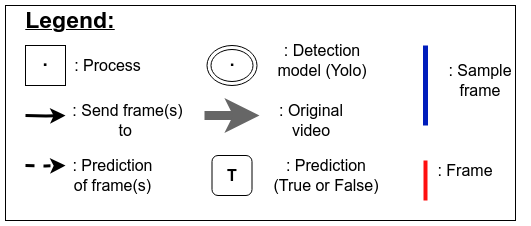

The diagram above was exported from draw.io. Its source (the exported page's mxGraphModel, read from the mxfile embedded in the PNG):
<mxGraphModel dx="1434" dy="843" grid="1" gridSize="10" guides="1" tooltips="1" connect="1" arrows="1" fold="1" page="1" pageScale="1" pageWidth="827" pageHeight="1169" math="0" shadow="0">
  <root>
    <mxCell id="0" />
    <mxCell id="1" parent="0" />
    <mxCell id="Ag4BqUf-1m9d60qoBk3m-2" value="" style="endArrow=none;html=1;rounded=0;fillColor=#0050ef;strokeColor=#001DBC;strokeWidth=5;" parent="1" edge="1">
      <mxGeometry width="50" height="50" relative="1" as="geometry">
        <mxPoint x="480" y="160" as="sourcePoint" />
        <mxPoint x="480" y="80" as="targetPoint" />
      </mxGeometry>
    </mxCell>
    <mxCell id="Ag4BqUf-1m9d60qoBk3m-9" value="&lt;span class=&quot;nowrap&quot;&gt;&lt;font style=&quot;font-size: 24px;&quot;&gt;·&lt;/font&gt;&lt;/span&gt;" style="ellipse;shape=doubleEllipse;whiteSpace=wrap;html=1;fontColor=#000000;labelBackgroundColor=none;fillColor=none;strokeColor=#000000;" parent="1" vertex="1">
      <mxGeometry x="261.5" y="80" width="50" height="40" as="geometry" />
    </mxCell>
    <mxCell id="Ag4BqUf-1m9d60qoBk3m-27" value="&lt;b&gt;&lt;font style=&quot;font-size: 16px;&quot;&gt;T&lt;/font&gt;&lt;/b&gt;" style="rounded=1;whiteSpace=wrap;html=1;fontColor=#000000;labelBackgroundColor=none;fillColor=none;strokeColor=#000000;" parent="1" vertex="1">
      <mxGeometry x="266.5" y="190" width="40" height="40" as="geometry" />
    </mxCell>
    <mxCell id="Ag4BqUf-1m9d60qoBk3m-49" style="edgeStyle=orthogonalEdgeStyle;rounded=0;orthogonalLoop=1;jettySize=auto;html=1;strokeWidth=3;fontColor=#000000;labelBackgroundColor=none;strokeColor=#000000;" parent="1" edge="1">
      <mxGeometry relative="1" as="geometry">
        <mxPoint x="80" y="150" as="sourcePoint" />
        <mxPoint x="120" y="150" as="targetPoint" />
      </mxGeometry>
    </mxCell>
    <mxCell id="Ag4BqUf-1m9d60qoBk3m-52" value="&lt;span class=&quot;nowrap&quot;&gt;&lt;font style=&quot;font-size: 26px;&quot;&gt;·&lt;/font&gt;&lt;/span&gt;" style="rounded=0;whiteSpace=wrap;html=1;fillColor=none;strokeColor=#000000;fontColor=#000000;" parent="1" vertex="1">
      <mxGeometry x="80" y="80" width="40" height="40" as="geometry" />
    </mxCell>
    <mxCell id="Ag4BqUf-1m9d60qoBk3m-53" style="edgeStyle=orthogonalEdgeStyle;rounded=0;orthogonalLoop=1;jettySize=auto;html=1;dashed=1;strokeWidth=3;fontColor=#000000;labelBackgroundColor=none;strokeColor=#000000;" parent="1" edge="1">
      <mxGeometry relative="1" as="geometry">
        <mxPoint x="80" y="200" as="sourcePoint" />
        <mxPoint x="120" y="200" as="targetPoint" />
      </mxGeometry>
    </mxCell>
    <mxCell id="Ag4BqUf-1m9d60qoBk3m-54" value="" style="endArrow=none;html=1;rounded=0;fillColor=#e51400;strokeColor=#ff0f0f;strokeWidth=4;" parent="1" edge="1">
      <mxGeometry width="50" height="50" relative="1" as="geometry">
        <mxPoint x="480" y="235" as="sourcePoint" />
        <mxPoint x="480" y="195" as="targetPoint" />
      </mxGeometry>
    </mxCell>
    <mxCell id="Ag4BqUf-1m9d60qoBk3m-55" value="" style="endArrow=classic;html=1;rounded=0;strokeWidth=9;fillColor=#f5f5f5;gradientColor=#b3b3b3;strokeColor=#666666;" parent="1" edge="1">
      <mxGeometry width="50" height="50" relative="1" as="geometry">
        <mxPoint x="259" y="150" as="sourcePoint" />
        <mxPoint x="314" y="150" as="targetPoint" />
      </mxGeometry>
    </mxCell>
    <mxCell id="Ag4BqUf-1m9d60qoBk3m-56" value=": Process" style="text;html=1;align=center;verticalAlign=middle;whiteSpace=wrap;rounded=0;fontColor=#000000;fontSize=16;" parent="1" vertex="1">
      <mxGeometry x="125" y="85" width="75" height="30" as="geometry" />
    </mxCell>
    <mxCell id="Ag4BqUf-1m9d60qoBk3m-57" value=": Send frame(s) to&amp;nbsp;" style="text;html=1;align=center;verticalAlign=middle;whiteSpace=wrap;rounded=0;fontColor=#000000;fontSize=16;" parent="1" vertex="1">
      <mxGeometry x="120" y="140" width="125" height="30" as="geometry" />
    </mxCell>
    <mxCell id="Ag4BqUf-1m9d60qoBk3m-58" value=": Prediction of frame(s)" style="text;html=1;align=center;verticalAlign=middle;whiteSpace=wrap;rounded=0;fontColor=#000000;fontSize=16;" parent="1" vertex="1">
      <mxGeometry x="125" y="195" width="85" height="30" as="geometry" />
    </mxCell>
    <mxCell id="Ag4BqUf-1m9d60qoBk3m-59" value=": Detection model (Yolo)" style="text;html=1;align=center;verticalAlign=middle;whiteSpace=wrap;rounded=0;fontColor=#000000;fontSize=16;" parent="1" vertex="1">
      <mxGeometry x="321.5" y="80" width="110" height="30" as="geometry" />
    </mxCell>
    <mxCell id="Ag4BqUf-1m9d60qoBk3m-60" value=": Original video" style="text;html=1;align=center;verticalAlign=middle;whiteSpace=wrap;rounded=0;fontColor=#000000;fontSize=16;" parent="1" vertex="1">
      <mxGeometry x="321.5" y="140" width="87.5" height="30" as="geometry" />
    </mxCell>
    <mxCell id="Ag4BqUf-1m9d60qoBk3m-61" value=": Prediction (True or False)" style="text;html=1;align=center;verticalAlign=middle;whiteSpace=wrap;rounded=0;fontColor=#000000;fontSize=16;" parent="1" vertex="1">
      <mxGeometry x="321.5" y="195" width="117.5" height="30" as="geometry" />
    </mxCell>
    <mxCell id="Ag4BqUf-1m9d60qoBk3m-62" value=": Sample frame" style="text;html=1;align=center;verticalAlign=middle;whiteSpace=wrap;rounded=0;fontColor=#000000;fontSize=16;" parent="1" vertex="1">
      <mxGeometry x="490" y="100" width="90" height="30" as="geometry" />
    </mxCell>
    <mxCell id="Ag4BqUf-1m9d60qoBk3m-63" value=": Frame" style="text;html=1;align=center;verticalAlign=middle;whiteSpace=wrap;rounded=0;fontColor=#000000;fontSize=16;" parent="1" vertex="1">
      <mxGeometry x="490" y="190" width="60" height="30" as="geometry" />
    </mxCell>
    <mxCell id="Ag4BqUf-1m9d60qoBk3m-64" value="&lt;u&gt;&lt;b&gt;&lt;font style=&quot;font-size: 23px;&quot;&gt;Legend:&lt;/font&gt;&lt;/b&gt;&lt;/u&gt;" style="text;html=1;align=center;verticalAlign=middle;whiteSpace=wrap;rounded=0;fontColor=#000000;" parent="1" vertex="1">
      <mxGeometry x="80" y="40" width="90" height="30" as="geometry" />
    </mxCell>
    <mxCell id="Ag4BqUf-1m9d60qoBk3m-65" value="" style="rounded=0;whiteSpace=wrap;html=1;fillColor=none;strokeColor=#000000;" parent="1" vertex="1">
      <mxGeometry x="60" y="40" width="510" height="215" as="geometry" />
    </mxCell>
  </root>
</mxGraphModel>